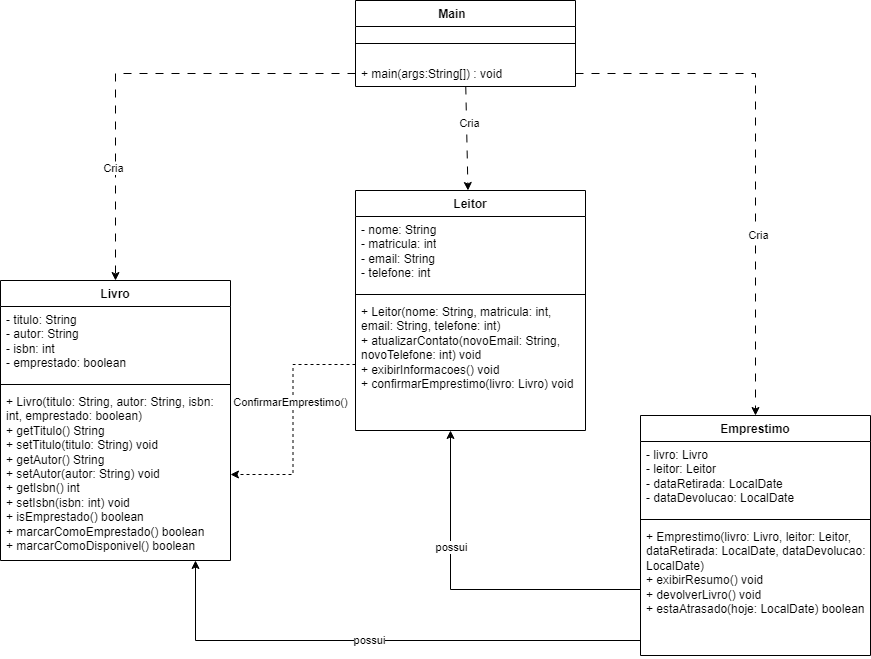

The diagram above was exported from draw.io. Its source (the exported page's mxGraphModel, read from the mxfile embedded in the PNG):
<mxGraphModel dx="2441" dy="967" grid="1" gridSize="10" guides="1" tooltips="1" connect="1" arrows="1" fold="1" page="1" pageScale="1" pageWidth="827" pageHeight="1169" background="light-dark(#FFFFFF,#000000)" math="0" shadow="0">
  <root>
    <mxCell id="0" />
    <mxCell id="1" parent="0" />
    <mxCell id="i23moMQ-JQCkxNeAHcsY-2" parent="1" style="swimlane;fontStyle=1;align=center;verticalAlign=top;childLayout=stackLayout;horizontal=1;startSize=26;horizontalStack=0;resizeParent=1;resizeParentMax=0;resizeLast=0;collapsible=1;marginBottom=0;whiteSpace=wrap;html=1;" value="Main&lt;span style=&quot;white-space: pre;&quot;&gt;&#09;&lt;/span&gt;" vertex="1">
      <mxGeometry height="86" width="220" x="285" y="170" as="geometry">
        <mxRectangle height="30" width="90" x="230" y="170" as="alternateBounds" />
      </mxGeometry>
    </mxCell>
    <mxCell id="i23moMQ-JQCkxNeAHcsY-4" parent="i23moMQ-JQCkxNeAHcsY-2" style="line;strokeWidth=1;fillColor=none;align=left;verticalAlign=middle;spacingTop=-1;spacingLeft=3;spacingRight=3;rotatable=0;labelPosition=right;points=[];portConstraint=eastwest;strokeColor=inherit;" value="" vertex="1">
      <mxGeometry height="34" width="220" y="26" as="geometry" />
    </mxCell>
    <mxCell id="i23moMQ-JQCkxNeAHcsY-5" parent="i23moMQ-JQCkxNeAHcsY-2" style="text;strokeColor=none;fillColor=none;align=left;verticalAlign=top;spacingLeft=4;spacingRight=4;overflow=hidden;rotatable=0;points=[[0,0.5],[1,0.5]];portConstraint=eastwest;whiteSpace=wrap;html=1;" value="+ main(args:String[]) : void" vertex="1">
      <mxGeometry height="26" width="220" y="60" as="geometry" />
    </mxCell>
    <mxCell id="i23moMQ-JQCkxNeAHcsY-6" parent="1" style="swimlane;fontStyle=1;align=center;verticalAlign=top;childLayout=stackLayout;horizontal=1;startSize=26;horizontalStack=0;resizeParent=1;resizeParentMax=0;resizeLast=0;collapsible=1;marginBottom=0;whiteSpace=wrap;html=1;" value="Leitor" vertex="1">
      <mxGeometry height="240" width="230" x="285" y="360" as="geometry" />
    </mxCell>
    <mxCell id="i23moMQ-JQCkxNeAHcsY-7" parent="i23moMQ-JQCkxNeAHcsY-6" style="text;strokeColor=none;fillColor=none;align=left;verticalAlign=top;spacingLeft=4;spacingRight=4;overflow=hidden;rotatable=0;points=[[0,0.5],[1,0.5]];portConstraint=eastwest;whiteSpace=wrap;html=1;" value="- nome: String&lt;br&gt;    - matricula: int&lt;br&gt;    - email: String&lt;br&gt;    - telefone: int" vertex="1">
      <mxGeometry height="74" width="230" y="26" as="geometry" />
    </mxCell>
    <mxCell id="i23moMQ-JQCkxNeAHcsY-8" parent="i23moMQ-JQCkxNeAHcsY-6" style="line;strokeWidth=1;fillColor=none;align=left;verticalAlign=middle;spacingTop=-1;spacingLeft=3;spacingRight=3;rotatable=0;labelPosition=right;points=[];portConstraint=eastwest;strokeColor=inherit;" value="" vertex="1">
      <mxGeometry height="8" width="230" y="100" as="geometry" />
    </mxCell>
    <mxCell id="i23moMQ-JQCkxNeAHcsY-9" parent="i23moMQ-JQCkxNeAHcsY-6" style="text;strokeColor=none;fillColor=none;align=left;verticalAlign=top;spacingLeft=4;spacingRight=4;overflow=hidden;rotatable=0;points=[[0,0.5],[1,0.5]];portConstraint=eastwest;whiteSpace=wrap;html=1;" value="+ Leitor(nome: String, matricula: int, email: String, telefone: int)&lt;br&gt;    + atualizarContato(novoEmail: String, novoTelefone: int) void&lt;br&gt;    + exibirInformacoes() void&lt;br&gt;    + confirmarEmprestimo(livro: Livro) void" vertex="1">
      <mxGeometry height="132" width="230" y="108" as="geometry" />
    </mxCell>
    <mxCell id="i23moMQ-JQCkxNeAHcsY-10" edge="1" parent="1" source="i23moMQ-JQCkxNeAHcsY-5" style="edgeStyle=none;orthogonalLoop=1;jettySize=auto;html=1;rounded=0;dashed=1;dashPattern=8 8;" target="i23moMQ-JQCkxNeAHcsY-6" value="">
      <mxGeometry relative="1" width="100" as="geometry">
        <Array as="points" />
        <mxPoint x="270" y="280" as="sourcePoint" />
        <mxPoint x="370" y="280" as="targetPoint" />
      </mxGeometry>
    </mxCell>
    <mxCell id="T9vd6QDGMtHVIFesPKEJ-22" connectable="0" parent="i23moMQ-JQCkxNeAHcsY-10" style="edgeLabel;html=1;align=center;verticalAlign=middle;resizable=0;points=[];" value="Cria" vertex="1">
      <mxGeometry relative="1" x="-0.2974" y="2" as="geometry">
        <mxPoint as="offset" />
      </mxGeometry>
    </mxCell>
    <mxCell id="T9vd6QDGMtHVIFesPKEJ-6" edge="1" parent="1" style="edgeStyle=none;orthogonalLoop=1;jettySize=auto;html=1;rounded=0;exitX=0.5;exitY=0;exitDx=0;exitDy=0;" value="">
      <mxGeometry relative="1" width="100" as="geometry">
        <Array as="points" />
        <mxPoint x="400" y="680" as="sourcePoint" />
        <mxPoint x="400" y="680" as="targetPoint" />
      </mxGeometry>
    </mxCell>
    <mxCell id="T9vd6QDGMtHVIFesPKEJ-11" parent="1" style="swimlane;fontStyle=1;align=center;verticalAlign=top;childLayout=stackLayout;horizontal=1;startSize=26;horizontalStack=0;resizeParent=1;resizeParentMax=0;resizeLast=0;collapsible=1;marginBottom=0;whiteSpace=wrap;html=1;" value="Livro" vertex="1">
      <mxGeometry height="280" width="230" x="-70" y="450" as="geometry" />
    </mxCell>
    <mxCell id="T9vd6QDGMtHVIFesPKEJ-12" parent="T9vd6QDGMtHVIFesPKEJ-11" style="text;strokeColor=none;fillColor=none;align=left;verticalAlign=top;spacingLeft=4;spacingRight=4;overflow=hidden;rotatable=0;points=[[0,0.5],[1,0.5]];portConstraint=eastwest;whiteSpace=wrap;html=1;" value="- titulo: String&lt;br&gt;    - autor: String&lt;br&gt;    - isbn: int&lt;br&gt;    - emprestado: boolean" vertex="1">
      <mxGeometry height="74" width="230" y="26" as="geometry" />
    </mxCell>
    <mxCell id="T9vd6QDGMtHVIFesPKEJ-13" parent="T9vd6QDGMtHVIFesPKEJ-11" style="line;strokeWidth=1;fillColor=none;align=left;verticalAlign=middle;spacingTop=-1;spacingLeft=3;spacingRight=3;rotatable=0;labelPosition=right;points=[];portConstraint=eastwest;strokeColor=inherit;" value="" vertex="1">
      <mxGeometry height="8" width="230" y="100" as="geometry" />
    </mxCell>
    <mxCell id="T9vd6QDGMtHVIFesPKEJ-14" parent="T9vd6QDGMtHVIFesPKEJ-11" style="text;strokeColor=none;fillColor=none;align=left;verticalAlign=top;spacingLeft=4;spacingRight=4;overflow=hidden;rotatable=0;points=[[0,0.5],[1,0.5]];portConstraint=eastwest;whiteSpace=wrap;html=1;" value="+ Livro(titulo: String, autor: String, isbn: int, emprestado: boolean)&lt;br&gt;    + getTitulo() String&lt;br&gt;    + setTitulo(titulo: String) void&lt;br&gt;    + getAutor() String&lt;br&gt;    + setAutor(autor: String) void&lt;br&gt;    + getIsbn() int&lt;br&gt;    + setIsbn(isbn: int) void&lt;br&gt;    + isEmprestado() boolean&lt;br&gt;    + marcarComoEmprestado() boolean&lt;br&gt;    + marcarComoDisponivel() boolean" vertex="1">
      <mxGeometry height="172" width="230" y="108" as="geometry" />
    </mxCell>
    <mxCell id="T9vd6QDGMtHVIFesPKEJ-15" parent="1" style="swimlane;fontStyle=1;align=center;verticalAlign=top;childLayout=stackLayout;horizontal=1;startSize=26;horizontalStack=0;resizeParent=1;resizeParentMax=0;resizeLast=0;collapsible=1;marginBottom=0;whiteSpace=wrap;html=1;" value="Emprestimo" vertex="1">
      <mxGeometry height="240" width="230" x="570" y="585" as="geometry" />
    </mxCell>
    <mxCell id="T9vd6QDGMtHVIFesPKEJ-16" parent="T9vd6QDGMtHVIFesPKEJ-15" style="text;strokeColor=none;fillColor=none;align=left;verticalAlign=top;spacingLeft=4;spacingRight=4;overflow=hidden;rotatable=0;points=[[0,0.5],[1,0.5]];portConstraint=eastwest;whiteSpace=wrap;html=1;" value="- livro: Livro&lt;br&gt;    - leitor: Leitor&lt;br&gt;    - dataRetirada: LocalDate&lt;br&gt;    - dataDevolucao: LocalDate" vertex="1">
      <mxGeometry height="74" width="230" y="26" as="geometry" />
    </mxCell>
    <mxCell id="T9vd6QDGMtHVIFesPKEJ-17" parent="T9vd6QDGMtHVIFesPKEJ-15" style="line;strokeWidth=1;fillColor=none;align=left;verticalAlign=middle;spacingTop=-1;spacingLeft=3;spacingRight=3;rotatable=0;labelPosition=right;points=[];portConstraint=eastwest;strokeColor=inherit;" value="" vertex="1">
      <mxGeometry height="8" width="230" y="100" as="geometry" />
    </mxCell>
    <mxCell id="T9vd6QDGMtHVIFesPKEJ-18" parent="T9vd6QDGMtHVIFesPKEJ-15" style="text;strokeColor=none;fillColor=none;align=left;verticalAlign=top;spacingLeft=4;spacingRight=4;overflow=hidden;rotatable=0;points=[[0,0.5],[1,0.5]];portConstraint=eastwest;whiteSpace=wrap;html=1;" value="+ Emprestimo(livro: Livro, leitor: Leitor, dataRetirada: LocalDate, dataDevolucao: LocalDate)&lt;br&gt;    + exibirResumo() void&lt;br&gt;    + devolverLivro() void&lt;br&gt;    + estaAtrasado(hoje: LocalDate) boolean" vertex="1">
      <mxGeometry height="132" width="230" y="108" as="geometry" />
    </mxCell>
    <mxCell id="T9vd6QDGMtHVIFesPKEJ-19" edge="1" parent="1" source="i23moMQ-JQCkxNeAHcsY-5" style="edgeStyle=orthogonalEdgeStyle;rounded=0;orthogonalLoop=1;jettySize=auto;html=1;entryX=0.5;entryY=0;entryDx=0;entryDy=0;dashed=1;dashPattern=8 8;" target="T9vd6QDGMtHVIFesPKEJ-11">
      <mxGeometry relative="1" as="geometry" />
    </mxCell>
    <mxCell id="T9vd6QDGMtHVIFesPKEJ-23" connectable="0" parent="T9vd6QDGMtHVIFesPKEJ-19" style="edgeLabel;html=1;align=center;verticalAlign=middle;resizable=0;points=[];" value="Cria" vertex="1">
      <mxGeometry relative="1" x="0.4946" y="-3" as="geometry">
        <mxPoint as="offset" />
      </mxGeometry>
    </mxCell>
    <mxCell id="T9vd6QDGMtHVIFesPKEJ-20" edge="1" parent="1" source="i23moMQ-JQCkxNeAHcsY-5" style="edgeStyle=orthogonalEdgeStyle;rounded=0;orthogonalLoop=1;jettySize=auto;html=1;dashed=1;dashPattern=8 8;" target="T9vd6QDGMtHVIFesPKEJ-15">
      <mxGeometry relative="1" as="geometry" />
    </mxCell>
    <mxCell id="T9vd6QDGMtHVIFesPKEJ-21" connectable="0" parent="T9vd6QDGMtHVIFesPKEJ-20" style="edgeLabel;html=1;align=center;verticalAlign=middle;resizable=0;points=[];" value="Cria" vertex="1">
      <mxGeometry relative="1" x="0.3051" y="2" as="geometry">
        <mxPoint as="offset" />
      </mxGeometry>
    </mxCell>
    <mxCell id="T9vd6QDGMtHVIFesPKEJ-24" edge="1" parent="1" source="T9vd6QDGMtHVIFesPKEJ-18" style="edgeStyle=orthogonalEdgeStyle;rounded=0;orthogonalLoop=1;jettySize=auto;html=1;" target="i23moMQ-JQCkxNeAHcsY-6">
      <mxGeometry relative="1" as="geometry">
        <Array as="points">
          <mxPoint x="380" y="759" />
        </Array>
      </mxGeometry>
    </mxCell>
    <mxCell id="T9vd6QDGMtHVIFesPKEJ-28" connectable="0" parent="T9vd6QDGMtHVIFesPKEJ-24" style="edgeLabel;html=1;align=center;verticalAlign=middle;resizable=0;points=[];" value="possui" vertex="1">
      <mxGeometry relative="1" x="0.3362" y="1" as="geometry">
        <mxPoint x="1" as="offset" />
      </mxGeometry>
    </mxCell>
    <mxCell id="T9vd6QDGMtHVIFesPKEJ-25" edge="1" parent="1" source="T9vd6QDGMtHVIFesPKEJ-18" style="edgeStyle=orthogonalEdgeStyle;rounded=0;orthogonalLoop=1;jettySize=auto;html=1;" target="T9vd6QDGMtHVIFesPKEJ-11">
      <mxGeometry relative="1" as="geometry">
        <Array as="points">
          <mxPoint x="125" y="810" />
        </Array>
      </mxGeometry>
    </mxCell>
    <mxCell id="T9vd6QDGMtHVIFesPKEJ-29" connectable="0" parent="T9vd6QDGMtHVIFesPKEJ-25" style="edgeLabel;html=1;align=center;verticalAlign=middle;resizable=0;points=[];" value="possui" vertex="1">
      <mxGeometry relative="1" x="0.0369" y="-1" as="geometry">
        <mxPoint as="offset" />
      </mxGeometry>
    </mxCell>
    <mxCell id="T9vd6QDGMtHVIFesPKEJ-30" edge="1" parent="1" source="i23moMQ-JQCkxNeAHcsY-9" style="edgeStyle=orthogonalEdgeStyle;rounded=0;orthogonalLoop=1;jettySize=auto;html=1;dashed=1;" target="T9vd6QDGMtHVIFesPKEJ-14">
      <mxGeometry relative="1" as="geometry" />
    </mxCell>
    <mxCell id="T9vd6QDGMtHVIFesPKEJ-32" connectable="0" parent="T9vd6QDGMtHVIFesPKEJ-30" style="edgeLabel;html=1;align=center;verticalAlign=middle;resizable=0;points=[];" value="ConfirmarEmprestimo()" vertex="1">
      <mxGeometry relative="1" x="-0.1475" y="-3" as="geometry">
        <mxPoint as="offset" />
      </mxGeometry>
    </mxCell>
  </root>
</mxGraphModel>